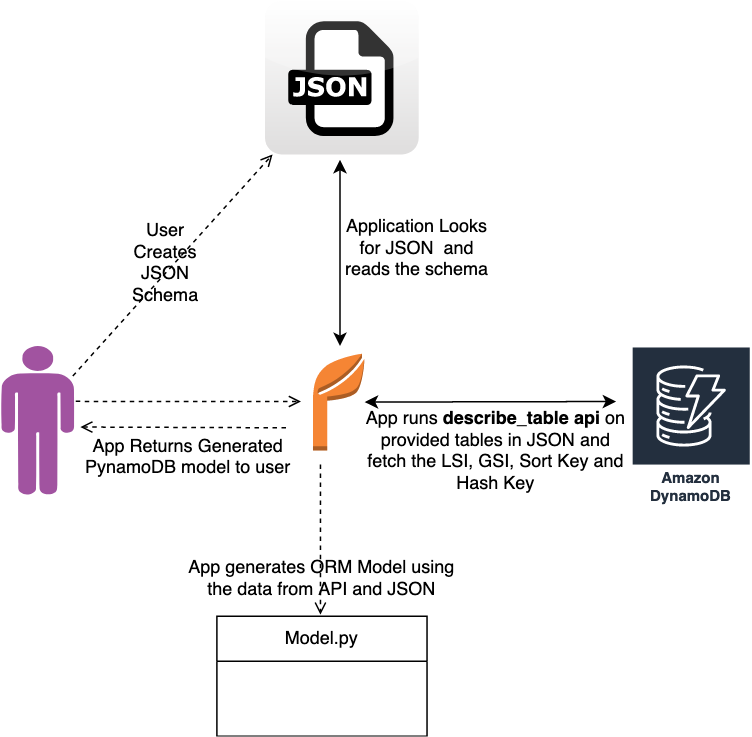

The diagram above was exported from draw.io. Its source (the exported page's mxGraphModel, read from the mxfile embedded in the PNG):
<mxGraphModel dx="1377" dy="695" grid="1" gridSize="10" guides="1" tooltips="1" connect="1" arrows="1" fold="1" page="1" pageScale="1" pageWidth="850" pageHeight="1100" math="0" shadow="0">
  <root>
    <mxCell id="0" />
    <mxCell id="1" parent="0" />
    <mxCell id="RN7PellnNqX0etAzzmvU-2" value="" style="dashed=0;outlineConnect=0;html=1;align=center;labelPosition=center;verticalLabelPosition=bottom;verticalAlign=top;shape=mxgraph.webicons.json;gradientColor=#DFDEDE" vertex="1" parent="1">
      <mxGeometry x="376.05" y="150" width="102.4" height="102.4" as="geometry" />
    </mxCell>
    <mxCell id="RN7PellnNqX0etAzzmvU-4" value="Amazon DynamoDB" style="sketch=0;outlineConnect=0;fontColor=#232F3E;gradientColor=none;strokeColor=#ffffff;fillColor=#232F3E;dashed=0;verticalLabelPosition=middle;verticalAlign=bottom;align=center;html=1;whiteSpace=wrap;fontSize=10;fontStyle=1;spacing=3;shape=mxgraph.aws4.productIcon;prIcon=mxgraph.aws4.dynamodb;" vertex="1" parent="1">
      <mxGeometry x="620" y="380" width="80" height="110" as="geometry" />
    </mxCell>
    <mxCell id="RN7PellnNqX0etAzzmvU-5" value="" style="outlineConnect=0;dashed=0;verticalLabelPosition=bottom;verticalAlign=top;align=center;html=1;shape=mxgraph.aws3.application;fillColor=#F58534;gradientColor=none;" vertex="1" parent="1">
      <mxGeometry x="408" y="385.15" width="34.5" height="64.5" as="geometry" />
    </mxCell>
    <mxCell id="RN7PellnNqX0etAzzmvU-8" value="Model.py" style="swimlane;fontStyle=0;childLayout=stackLayout;horizontal=1;startSize=30;horizontalStack=0;resizeParent=1;resizeParentMax=0;resizeLast=0;collapsible=1;marginBottom=0;whiteSpace=wrap;html=1;" vertex="1" parent="1">
      <mxGeometry x="344" y="560" width="140" height="80" as="geometry" />
    </mxCell>
    <mxCell id="RN7PellnNqX0etAzzmvU-13" value="" style="html=1;verticalAlign=bottom;labelBackgroundColor=none;endArrow=open;endFill=0;dashed=1;rounded=0;" edge="1" parent="1" target="RN7PellnNqX0etAzzmvU-2">
      <mxGeometry width="160" relative="1" as="geometry">
        <mxPoint x="248" y="400" as="sourcePoint" />
        <mxPoint x="408" y="310" as="targetPoint" />
      </mxGeometry>
    </mxCell>
    <mxCell id="RN7PellnNqX0etAzzmvU-14" value="" style="verticalLabelPosition=bottom;sketch=0;html=1;fillColor=#A153A0;verticalAlign=top;align=center;pointerEvents=1;shape=mxgraph.cisco_safe.design.actor_2;" vertex="1" parent="1">
      <mxGeometry x="200" y="380" width="49" height="100" as="geometry" />
    </mxCell>
    <mxCell id="RN7PellnNqX0etAzzmvU-15" value="User Creates JSON Schema" style="text;html=1;strokeColor=none;fillColor=none;align=center;verticalAlign=middle;whiteSpace=wrap;rounded=0;" vertex="1" parent="1">
      <mxGeometry x="280" y="310" width="60" height="30" as="geometry" />
    </mxCell>
    <mxCell id="RN7PellnNqX0etAzzmvU-16" value="" style="html=1;verticalAlign=bottom;labelBackgroundColor=none;endArrow=open;endFill=0;dashed=1;rounded=0;" edge="1" parent="1">
      <mxGeometry width="160" relative="1" as="geometry">
        <mxPoint x="250" y="416.9" as="sourcePoint" />
        <mxPoint x="400" y="417" as="targetPoint" />
      </mxGeometry>
    </mxCell>
    <mxCell id="RN7PellnNqX0etAzzmvU-18" value="" style="endArrow=classic;startArrow=classic;html=1;rounded=0;entryX=0.488;entryY=1.035;entryDx=0;entryDy=0;entryPerimeter=0;" edge="1" parent="1" target="RN7PellnNqX0etAzzmvU-2">
      <mxGeometry width="50" height="50" relative="1" as="geometry">
        <mxPoint x="426" y="380" as="sourcePoint" />
        <mxPoint x="475" y="340" as="targetPoint" />
      </mxGeometry>
    </mxCell>
    <mxCell id="RN7PellnNqX0etAzzmvU-21" value="Application Looks for JSON&amp;nbsp; and reads the schema" style="text;html=1;strokeColor=none;fillColor=none;align=center;verticalAlign=middle;whiteSpace=wrap;rounded=0;" vertex="1" parent="1">
      <mxGeometry x="425" y="300" width="105" height="30" as="geometry" />
    </mxCell>
    <mxCell id="RN7PellnNqX0etAzzmvU-23" value="&lt;p data-pm-slice=&quot;1 1 [&amp;quot;orderedList&amp;quot;,{&amp;quot;start&amp;quot;:1},&amp;quot;listItem&amp;quot;,null]&quot;&gt;App runs &lt;strong&gt;describe_table api&lt;/strong&gt; on provided tables in JSON and fetch the LSI, GSI, Sort Key and Hash Key&lt;/p&gt;" style="text;html=1;strokeColor=none;fillColor=none;align=center;verticalAlign=middle;whiteSpace=wrap;rounded=0;" vertex="1" parent="1">
      <mxGeometry x="440" y="410" width="180" height="80" as="geometry" />
    </mxCell>
    <mxCell id="RN7PellnNqX0etAzzmvU-24" value="" style="endArrow=classic;startArrow=classic;html=1;rounded=0;" edge="1" parent="1" source="RN7PellnNqX0etAzzmvU-5">
      <mxGeometry width="50" height="50" relative="1" as="geometry">
        <mxPoint x="490" y="420" as="sourcePoint" />
        <mxPoint x="610" y="417" as="targetPoint" />
      </mxGeometry>
    </mxCell>
    <mxCell id="RN7PellnNqX0etAzzmvU-25" value="" style="html=1;verticalAlign=bottom;labelBackgroundColor=none;endArrow=open;endFill=0;dashed=1;rounded=0;" edge="1" parent="1">
      <mxGeometry width="160" relative="1" as="geometry">
        <mxPoint x="413" y="459" as="sourcePoint" />
        <mxPoint x="413" y="559" as="targetPoint" />
      </mxGeometry>
    </mxCell>
    <mxCell id="RN7PellnNqX0etAzzmvU-26" value="App generates ORM Model using the data from API and JSON" style="text;html=1;strokeColor=none;fillColor=none;align=center;verticalAlign=middle;whiteSpace=wrap;rounded=0;" vertex="1" parent="1">
      <mxGeometry x="324" y="520" width="180" height="30" as="geometry" />
    </mxCell>
    <mxCell id="RN7PellnNqX0etAzzmvU-29" value="" style="html=1;verticalAlign=bottom;labelBackgroundColor=none;endArrow=open;endFill=0;dashed=1;rounded=0;entryX=1.082;entryY=0.54;entryDx=0;entryDy=0;entryPerimeter=0;" edge="1" parent="1" target="RN7PellnNqX0etAzzmvU-14">
      <mxGeometry width="160" relative="1" as="geometry">
        <mxPoint x="390" y="434.5" as="sourcePoint" />
        <mxPoint x="270" y="434.5" as="targetPoint" />
      </mxGeometry>
    </mxCell>
    <mxCell id="RN7PellnNqX0etAzzmvU-30" value="App Returns Generated PynamoDB model to user" style="text;html=1;strokeColor=none;fillColor=none;align=center;verticalAlign=middle;whiteSpace=wrap;rounded=0;" vertex="1" parent="1">
      <mxGeometry x="230" y="439" width="190" height="30" as="geometry" />
    </mxCell>
  </root>
</mxGraphModel>